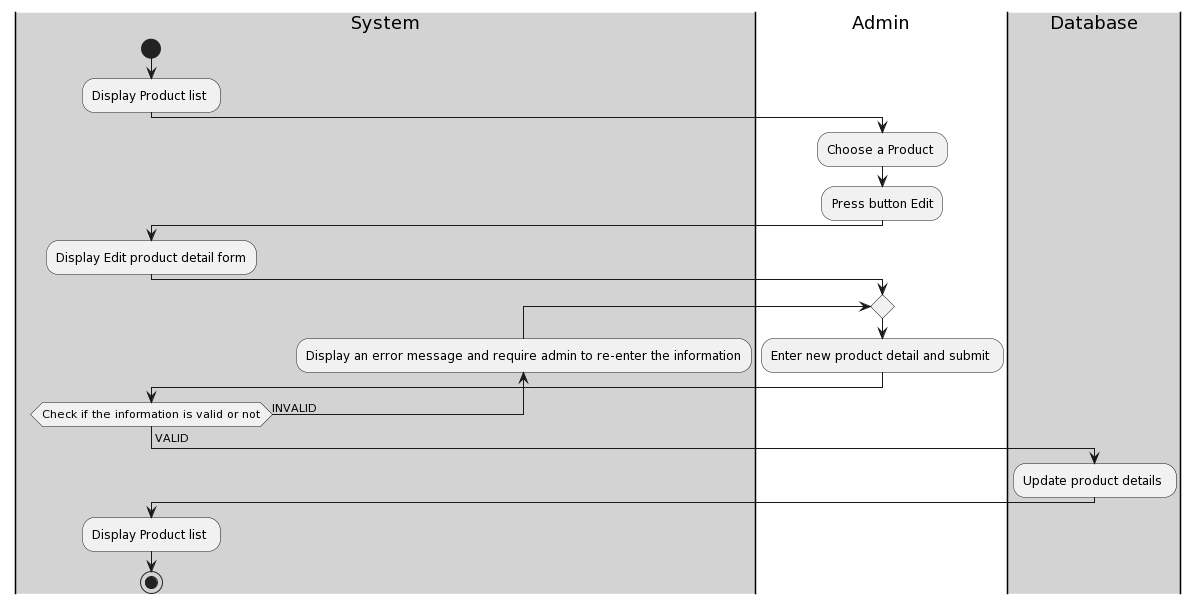

The diagram above was rendered by PlantUML. Its source (embedded in the PNG):
@startuml
|#lightgray|System|
start
:Display Product list ;
|#White|Admin|
:Choose a Product ;
:Press button Edit;
|#lightgray|System|
:Display Edit product detail form;
|#White|Admin|
repeat
  :Enter new product detail and submit ;
  |#lightgray|System|
backward:Display an error message and require admin to re-enter the information;
repeat while (Check if the information is valid or not) is (INVALID)
-> VALID;
|#lightgray|Database|
:Update product details ; 
|#lightgray|System|
:Display Product list ;
stop
@enduml